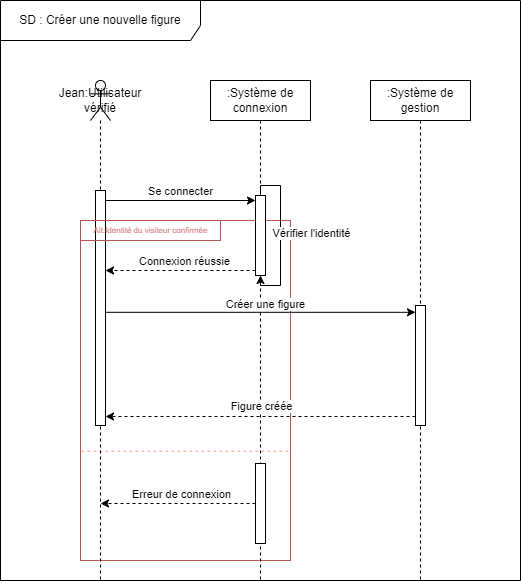

The diagram above was exported from draw.io. Its source (the exported page's mxGraphModel, read from the mxfile embedded in the PNG):
<mxGraphModel dx="2074" dy="1098" grid="1" gridSize="10" guides="1" tooltips="1" connect="1" arrows="1" fold="1" page="1" pageScale="1" pageWidth="850" pageHeight="1100" math="0" shadow="0">
  <root>
    <mxCell id="0" />
    <mxCell id="1" parent="0" />
    <mxCell id="l-3tjCiEuSWThrLG8mcV-1" value="" style="rounded=0;whiteSpace=wrap;html=1;fillColor=none;strokeColor=#b85450;" parent="1" vertex="1">
      <mxGeometry x="120" y="300" width="210" height="340" as="geometry" />
    </mxCell>
    <mxCell id="l-3tjCiEuSWThrLG8mcV-3" value="" style="endArrow=none;endSize=12;dashed=1;html=1;rounded=0;exitX=0.004;exitY=0.861;exitDx=0;exitDy=0;exitPerimeter=0;strokeColor=#FF9999;endFill=0;entryX=0.998;entryY=0.861;entryDx=0;entryDy=0;entryPerimeter=0;" parent="1" edge="1">
      <mxGeometry width="160" relative="1" as="geometry">
        <mxPoint x="120.83999999999992" y="530.7549999999999" as="sourcePoint" />
        <mxPoint x="329.5799999999999" y="530.7549999999999" as="targetPoint" />
      </mxGeometry>
    </mxCell>
    <mxCell id="l-3tjCiEuSWThrLG8mcV-7" value="SD : Créer une nouvelle figure" style="shape=umlFrame;whiteSpace=wrap;html=1;pointerEvents=0;width=200;height=40;" parent="1" vertex="1">
      <mxGeometry x="40" y="80" width="520" height="580" as="geometry" />
    </mxCell>
    <mxCell id="l-3tjCiEuSWThrLG8mcV-10" value="Jean:Utilisateur vérifié" style="shape=umlLifeline;perimeter=lifelinePerimeter;whiteSpace=wrap;html=1;container=1;dropTarget=0;collapsible=0;recursiveResize=0;outlineConnect=0;portConstraint=eastwest;newEdgeStyle={&quot;curved&quot;:0,&quot;rounded&quot;:0};participant=umlActor;" parent="1" vertex="1">
      <mxGeometry x="130" y="160" width="20" height="500" as="geometry" />
    </mxCell>
    <mxCell id="l-3tjCiEuSWThrLG8mcV-11" value="" style="html=1;points=[[0,0,0,0,5],[0,1,0,0,-5],[1,0,0,0,5],[1,1,0,0,-5]];perimeter=orthogonalPerimeter;outlineConnect=0;targetShapes=umlLifeline;portConstraint=eastwest;newEdgeStyle={&quot;curved&quot;:0,&quot;rounded&quot;:0};" parent="l-3tjCiEuSWThrLG8mcV-10" vertex="1">
      <mxGeometry x="5" y="110" width="10" height="235" as="geometry" />
    </mxCell>
    <mxCell id="l-3tjCiEuSWThrLG8mcV-12" value=":Système de connexion" style="shape=umlLifeline;perimeter=lifelinePerimeter;whiteSpace=wrap;html=1;container=1;dropTarget=0;collapsible=0;recursiveResize=0;outlineConnect=0;portConstraint=eastwest;newEdgeStyle={&quot;curved&quot;:0,&quot;rounded&quot;:0};" parent="1" vertex="1">
      <mxGeometry x="250" y="160" width="100" height="500" as="geometry" />
    </mxCell>
    <mxCell id="l-3tjCiEuSWThrLG8mcV-13" value="" style="html=1;points=[[0,0,0,0,5],[0,1,0,0,-5],[1,0,0,0,5],[1,1,0,0,-5]];perimeter=orthogonalPerimeter;outlineConnect=0;targetShapes=umlLifeline;portConstraint=eastwest;newEdgeStyle={&quot;curved&quot;:0,&quot;rounded&quot;:0};" parent="l-3tjCiEuSWThrLG8mcV-12" vertex="1">
      <mxGeometry x="45" y="115" width="10" height="80" as="geometry" />
    </mxCell>
    <mxCell id="l-3tjCiEuSWThrLG8mcV-14" style="edgeStyle=orthogonalEdgeStyle;rounded=0;orthogonalLoop=1;jettySize=auto;html=1;curved=0;" parent="l-3tjCiEuSWThrLG8mcV-12" source="l-3tjCiEuSWThrLG8mcV-13" target="l-3tjCiEuSWThrLG8mcV-13" edge="1">
      <mxGeometry relative="1" as="geometry">
        <mxPoint x="80" y="165" as="sourcePoint" />
        <mxPoint x="80" y="185" as="targetPoint" />
        <Array as="points">
          <mxPoint x="50" y="105" />
          <mxPoint x="70" y="105" />
          <mxPoint x="70" y="205" />
          <mxPoint x="50" y="205" />
        </Array>
      </mxGeometry>
    </mxCell>
    <mxCell id="l-3tjCiEuSWThrLG8mcV-15" value="Vérifier l'identité" style="edgeLabel;html=1;align=center;verticalAlign=middle;resizable=0;points=[];" parent="l-3tjCiEuSWThrLG8mcV-14" vertex="1" connectable="0">
      <mxGeometry x="-0.0375" relative="1" as="geometry">
        <mxPoint x="30" as="offset" />
      </mxGeometry>
    </mxCell>
    <mxCell id="l-3tjCiEuSWThrLG8mcV-19" value="" style="html=1;points=[[0,0,0,0,5],[0,1,0,0,-5],[1,0,0,0,5],[1,1,0,0,-5]];perimeter=orthogonalPerimeter;outlineConnect=0;targetShapes=umlLifeline;portConstraint=eastwest;newEdgeStyle={&quot;curved&quot;:0,&quot;rounded&quot;:0};" parent="l-3tjCiEuSWThrLG8mcV-12" vertex="1">
      <mxGeometry x="45" y="383" width="10" height="80" as="geometry" />
    </mxCell>
    <mxCell id="l-3tjCiEuSWThrLG8mcV-20" value=":Système de gestion" style="shape=umlLifeline;perimeter=lifelinePerimeter;whiteSpace=wrap;html=1;container=1;dropTarget=0;collapsible=0;recursiveResize=0;outlineConnect=0;portConstraint=eastwest;newEdgeStyle={&quot;curved&quot;:0,&quot;rounded&quot;:0};" parent="1" vertex="1">
      <mxGeometry x="410" y="160" width="100" height="500" as="geometry" />
    </mxCell>
    <mxCell id="l-3tjCiEuSWThrLG8mcV-21" value="" style="html=1;points=[[0,0,0,0,5],[0,1,0,0,-5],[1,0,0,0,5],[1,1,0,0,-5]];perimeter=orthogonalPerimeter;outlineConnect=0;targetShapes=umlLifeline;portConstraint=eastwest;newEdgeStyle={&quot;curved&quot;:0,&quot;rounded&quot;:0};" parent="l-3tjCiEuSWThrLG8mcV-20" vertex="1">
      <mxGeometry x="45" y="225" width="10" height="120" as="geometry" />
    </mxCell>
    <mxCell id="l-3tjCiEuSWThrLG8mcV-22" style="rounded=0;orthogonalLoop=1;jettySize=auto;html=1;entryX=0;entryY=0;entryDx=0;entryDy=5;entryPerimeter=0;exitX=1;exitY=0;exitDx=0;exitDy=5;exitPerimeter=0;" parent="1" edge="1">
      <mxGeometry relative="1" as="geometry">
        <mxPoint x="145" y="280" as="sourcePoint" />
        <mxPoint x="295" y="280" as="targetPoint" />
      </mxGeometry>
    </mxCell>
    <mxCell id="l-3tjCiEuSWThrLG8mcV-23" value="Se connecter" style="edgeLabel;html=1;align=center;verticalAlign=middle;resizable=0;points=[];" parent="l-3tjCiEuSWThrLG8mcV-22" vertex="1" connectable="0">
      <mxGeometry x="-0.0169" y="-1" relative="1" as="geometry">
        <mxPoint y="-11" as="offset" />
      </mxGeometry>
    </mxCell>
    <mxCell id="l-3tjCiEuSWThrLG8mcV-24" style="rounded=0;orthogonalLoop=1;jettySize=auto;html=1;exitX=0;exitY=1;exitDx=0;exitDy=-5;exitPerimeter=0;dashed=1;" parent="1" edge="1">
      <mxGeometry relative="1" as="geometry">
        <mxPoint x="295" y="350" as="sourcePoint" />
        <mxPoint x="145" y="350" as="targetPoint" />
      </mxGeometry>
    </mxCell>
    <mxCell id="l-3tjCiEuSWThrLG8mcV-25" value="Connexion réussie" style="edgeLabel;html=1;align=center;verticalAlign=middle;resizable=0;points=[];" parent="l-3tjCiEuSWThrLG8mcV-24" vertex="1" connectable="0">
      <mxGeometry x="0.1054" y="3" relative="1" as="geometry">
        <mxPoint x="11" y="-13" as="offset" />
      </mxGeometry>
    </mxCell>
    <mxCell id="l-3tjCiEuSWThrLG8mcV-31" style="rounded=0;orthogonalLoop=1;jettySize=auto;html=1;" parent="1" target="l-3tjCiEuSWThrLG8mcV-21" edge="1">
      <mxGeometry relative="1" as="geometry">
        <mxPoint x="145" y="391.8" as="sourcePoint" />
        <mxPoint x="450" y="392" as="targetPoint" />
      </mxGeometry>
    </mxCell>
    <mxCell id="l-3tjCiEuSWThrLG8mcV-32" value="Créer une figure" style="edgeLabel;html=1;align=center;verticalAlign=middle;resizable=0;points=[];" parent="l-3tjCiEuSWThrLG8mcV-31" vertex="1" connectable="0">
      <mxGeometry x="-0.1738" y="-2" relative="1" as="geometry">
        <mxPoint x="31" y="-10" as="offset" />
      </mxGeometry>
    </mxCell>
    <mxCell id="l-3tjCiEuSWThrLG8mcV-37" style="rounded=0;orthogonalLoop=1;jettySize=auto;html=1;dashed=1;" parent="1" edge="1">
      <mxGeometry relative="1" as="geometry">
        <mxPoint x="455" y="496" as="sourcePoint" />
        <mxPoint x="145" y="496" as="targetPoint" />
      </mxGeometry>
    </mxCell>
    <mxCell id="l-3tjCiEuSWThrLG8mcV-38" value="Figure créée" style="edgeLabel;html=1;align=center;verticalAlign=middle;resizable=0;points=[];" parent="l-3tjCiEuSWThrLG8mcV-37" vertex="1" connectable="0">
      <mxGeometry x="0.485" y="-1" relative="1" as="geometry">
        <mxPoint x="75" y="-10" as="offset" />
      </mxGeometry>
    </mxCell>
    <mxCell id="l-3tjCiEuSWThrLG8mcV-39" style="rounded=0;orthogonalLoop=1;jettySize=auto;html=1;dashed=1;" parent="1" source="l-3tjCiEuSWThrLG8mcV-19" edge="1">
      <mxGeometry relative="1" as="geometry">
        <mxPoint x="290" y="583" as="sourcePoint" />
        <mxPoint x="140" y="583" as="targetPoint" />
      </mxGeometry>
    </mxCell>
    <mxCell id="l-3tjCiEuSWThrLG8mcV-40" value="Erreur de connexion" style="edgeLabel;html=1;align=center;verticalAlign=middle;resizable=0;points=[];" parent="l-3tjCiEuSWThrLG8mcV-39" vertex="1" connectable="0">
      <mxGeometry x="0.1054" y="3" relative="1" as="geometry">
        <mxPoint x="11" y="-13" as="offset" />
      </mxGeometry>
    </mxCell>
    <mxCell id="l-3tjCiEuSWThrLG8mcV-2" value="Alt:Identité du visiteur confirmée" style="text;html=1;align=center;verticalAlign=middle;resizable=0;points=[];autosize=1;strokeColor=#b85450;fillColor=none;fontColor=#d98787;fontSize=8;" parent="1" vertex="1">
      <mxGeometry x="120" y="300" width="140" height="20" as="geometry" />
    </mxCell>
  </root>
</mxGraphModel>